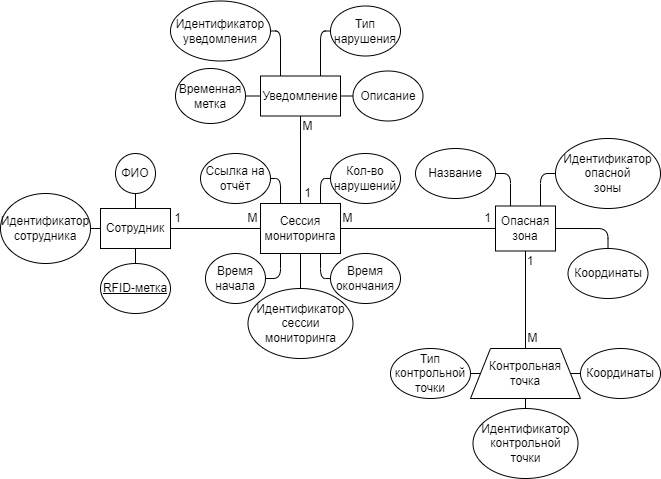

The diagram above was exported from draw.io. Its source (the exported page's mxGraphModel, read from the mxfile embedded in the PNG):
<mxGraphModel dx="1153" dy="651" grid="1" gridSize="10" guides="1" tooltips="1" connect="1" arrows="1" fold="1" page="1" pageScale="1" pageWidth="850" pageHeight="1100" math="0" shadow="0">
  <root>
    <mxCell id="0" />
    <mxCell id="1" parent="0" />
    <mxCell id="80" style="edgeStyle=none;html=1;exitX=1;exitY=0.5;exitDx=0;exitDy=0;entryX=0;entryY=0.5;entryDx=0;entryDy=0;endArrow=none;endFill=0;" edge="1" parent="1" source="72" target="79">
      <mxGeometry relative="1" as="geometry" />
    </mxCell>
    <mxCell id="72" value="Сотрудник" style="rounded=0;whiteSpace=wrap;html=1;" vertex="1" parent="1">
      <mxGeometry x="120" y="520" width="70" height="40" as="geometry" />
    </mxCell>
    <mxCell id="77" style="edgeStyle=none;html=1;exitX=1;exitY=0.5;exitDx=0;exitDy=0;entryX=0;entryY=0.5;entryDx=0;entryDy=0;endArrow=none;endFill=0;" edge="1" parent="1" source="73" target="72">
      <mxGeometry relative="1" as="geometry" />
    </mxCell>
    <mxCell id="73" value="Идентификатор&lt;div&gt;сотрудника&lt;/div&gt;" style="ellipse;whiteSpace=wrap;html=1;" vertex="1" parent="1">
      <mxGeometry x="20" y="505" width="90" height="70" as="geometry" />
    </mxCell>
    <mxCell id="78" style="edgeStyle=none;html=1;exitX=0.5;exitY=1;exitDx=0;exitDy=0;entryX=0.5;entryY=0;entryDx=0;entryDy=0;endArrow=none;endFill=0;" edge="1" parent="1" source="74" target="72">
      <mxGeometry relative="1" as="geometry" />
    </mxCell>
    <mxCell id="74" value="ФИО" style="ellipse;whiteSpace=wrap;html=1;" vertex="1" parent="1">
      <mxGeometry x="135" y="465" width="40" height="40" as="geometry" />
    </mxCell>
    <mxCell id="76" style="edgeStyle=none;html=1;exitX=0.5;exitY=0;exitDx=0;exitDy=0;entryX=0.5;entryY=1;entryDx=0;entryDy=0;endArrow=none;endFill=0;" edge="1" parent="1" source="75" target="72">
      <mxGeometry relative="1" as="geometry" />
    </mxCell>
    <mxCell id="75" value="&lt;u&gt;RFID-метка&lt;/u&gt;" style="ellipse;whiteSpace=wrap;html=1;" vertex="1" parent="1">
      <mxGeometry x="120" y="575" width="70" height="50" as="geometry" />
    </mxCell>
    <mxCell id="83" style="edgeStyle=none;html=1;exitX=1;exitY=0.5;exitDx=0;exitDy=0;entryX=0;entryY=0.5;entryDx=0;entryDy=0;endArrow=none;endFill=0;" edge="1" parent="1" source="79" target="81">
      <mxGeometry relative="1" as="geometry" />
    </mxCell>
    <mxCell id="79" value="Сессия&lt;div&gt;мониторинга&lt;/div&gt;" style="rounded=0;whiteSpace=wrap;html=1;" vertex="1" parent="1">
      <mxGeometry x="280" y="515" width="80" height="50" as="geometry" />
    </mxCell>
    <mxCell id="84" style="edgeStyle=none;html=1;exitX=0.5;exitY=1;exitDx=0;exitDy=0;entryX=0.5;entryY=0;entryDx=0;entryDy=0;endArrow=none;endFill=0;" edge="1" parent="1" source="81" target="82">
      <mxGeometry relative="1" as="geometry" />
    </mxCell>
    <mxCell id="81" value="Опасная&lt;div&gt;зона&lt;/div&gt;" style="rounded=0;whiteSpace=wrap;html=1;" vertex="1" parent="1">
      <mxGeometry x="515" y="517.5" width="60" height="45" as="geometry" />
    </mxCell>
    <mxCell id="82" value="Контрольная&lt;div&gt;точка&lt;/div&gt;" style="shape=trapezoid;perimeter=trapezoidPerimeter;whiteSpace=wrap;html=1;fixedSize=1;" vertex="1" parent="1">
      <mxGeometry x="490" y="660" width="110" height="50" as="geometry" />
    </mxCell>
    <mxCell id="86" style="edgeStyle=none;html=1;exitX=0.5;exitY=1;exitDx=0;exitDy=0;entryX=0.5;entryY=0;entryDx=0;entryDy=0;endArrow=none;endFill=0;" edge="1" parent="1" source="85" target="79">
      <mxGeometry relative="1" as="geometry" />
    </mxCell>
    <mxCell id="85" value="Уведомление" style="rounded=0;whiteSpace=wrap;html=1;" vertex="1" parent="1">
      <mxGeometry x="280" y="387.5" width="80" height="40" as="geometry" />
    </mxCell>
    <mxCell id="92" style="edgeStyle=orthogonalEdgeStyle;html=1;exitX=1;exitY=0.5;exitDx=0;exitDy=0;entryX=0.25;entryY=0;entryDx=0;entryDy=0;endArrow=none;endFill=0;" edge="1" parent="1" source="87" target="85">
      <mxGeometry relative="1" as="geometry" />
    </mxCell>
    <mxCell id="87" value="&lt;span style=&quot;color: rgb(0, 0, 0);&quot;&gt;Идентификатор&lt;/span&gt;&lt;div&gt;уведомления&lt;/div&gt;" style="ellipse;whiteSpace=wrap;html=1;" vertex="1" parent="1">
      <mxGeometry x="190" y="312.5" width="100" height="60" as="geometry" />
    </mxCell>
    <mxCell id="94" style="edgeStyle=none;html=1;exitX=1;exitY=0.5;exitDx=0;exitDy=0;entryX=0;entryY=0.5;entryDx=0;entryDy=0;endArrow=none;endFill=0;" edge="1" parent="1" source="88" target="85">
      <mxGeometry relative="1" as="geometry" />
    </mxCell>
    <mxCell id="88" value="Временная&lt;div&gt;метка&lt;/div&gt;" style="ellipse;whiteSpace=wrap;html=1;" vertex="1" parent="1">
      <mxGeometry x="195" y="380" width="70" height="55" as="geometry" />
    </mxCell>
    <mxCell id="93" style="edgeStyle=orthogonalEdgeStyle;html=1;entryX=0.75;entryY=0;entryDx=0;entryDy=0;exitX=0;exitY=0.5;exitDx=0;exitDy=0;endArrow=none;endFill=0;" edge="1" parent="1" source="89" target="85">
      <mxGeometry relative="1" as="geometry" />
    </mxCell>
    <mxCell id="89" value="Тип&lt;div&gt;нарушения&lt;/div&gt;" style="ellipse;whiteSpace=wrap;html=1;" vertex="1" parent="1">
      <mxGeometry x="350" y="317.5" width="70" height="50" as="geometry" />
    </mxCell>
    <mxCell id="95" style="edgeStyle=none;html=1;exitX=0;exitY=0.5;exitDx=0;exitDy=0;entryX=1;entryY=0.5;entryDx=0;entryDy=0;endArrow=none;endFill=0;" edge="1" parent="1" source="90" target="85">
      <mxGeometry relative="1" as="geometry" />
    </mxCell>
    <mxCell id="90" value="Описание" style="ellipse;whiteSpace=wrap;html=1;" vertex="1" parent="1">
      <mxGeometry x="372.5" y="382.5" width="70" height="50" as="geometry" />
    </mxCell>
    <mxCell id="99" style="edgeStyle=none;html=1;exitX=0.5;exitY=0;exitDx=0;exitDy=0;entryX=0.5;entryY=1;entryDx=0;entryDy=0;endArrow=none;endFill=0;" edge="1" parent="1" source="96" target="82">
      <mxGeometry relative="1" as="geometry" />
    </mxCell>
    <mxCell id="96" value="&lt;span style=&quot;color: rgb(0, 0, 0);&quot;&gt;Идентификатор&lt;/span&gt;&lt;div&gt;контрольной&lt;/div&gt;&lt;div&gt;точки&lt;/div&gt;" style="ellipse;whiteSpace=wrap;html=1;" vertex="1" parent="1">
      <mxGeometry x="492.5" y="720" width="105" height="70" as="geometry" />
    </mxCell>
    <mxCell id="100" style="edgeStyle=none;html=1;entryX=1;entryY=0.5;entryDx=0;entryDy=0;endArrow=none;endFill=0;" edge="1" parent="1" source="97" target="82">
      <mxGeometry relative="1" as="geometry" />
    </mxCell>
    <mxCell id="97" value="Координаты" style="ellipse;whiteSpace=wrap;html=1;" vertex="1" parent="1">
      <mxGeometry x="600" y="660" width="80" height="50" as="geometry" />
    </mxCell>
    <mxCell id="101" style="edgeStyle=none;html=1;exitX=1;exitY=0.5;exitDx=0;exitDy=0;entryX=0;entryY=0.5;entryDx=0;entryDy=0;endArrow=none;endFill=0;" edge="1" parent="1" source="98" target="82">
      <mxGeometry relative="1" as="geometry" />
    </mxCell>
    <mxCell id="98" value="Тип&lt;div&gt;контрольной&lt;/div&gt;&lt;div&gt;точки&lt;/div&gt;" style="ellipse;whiteSpace=wrap;html=1;" vertex="1" parent="1">
      <mxGeometry x="410" y="660" width="80" height="50" as="geometry" />
    </mxCell>
    <mxCell id="105" style="edgeStyle=orthogonalEdgeStyle;html=1;entryX=0.75;entryY=0;entryDx=0;entryDy=0;exitX=0;exitY=0.5;exitDx=0;exitDy=0;endArrow=none;endFill=0;" edge="1" parent="1" source="102" target="81">
      <mxGeometry relative="1" as="geometry" />
    </mxCell>
    <mxCell id="102" value="&lt;span style=&quot;color: rgb(0, 0, 0);&quot;&gt;Идентификатор&lt;/span&gt;&lt;div&gt;опасной&lt;/div&gt;&lt;div&gt;зоны&lt;/div&gt;" style="ellipse;whiteSpace=wrap;html=1;" vertex="1" parent="1">
      <mxGeometry x="575" y="450" width="105" height="70" as="geometry" />
    </mxCell>
    <mxCell id="107" style="edgeStyle=orthogonalEdgeStyle;html=1;entryX=1;entryY=0.5;entryDx=0;entryDy=0;exitX=0.5;exitY=0;exitDx=0;exitDy=0;endArrow=none;endFill=0;" edge="1" parent="1" source="103" target="81">
      <mxGeometry relative="1" as="geometry" />
    </mxCell>
    <mxCell id="103" value="Координаты" style="ellipse;whiteSpace=wrap;html=1;" vertex="1" parent="1">
      <mxGeometry x="587.5" y="560" width="80" height="50" as="geometry" />
    </mxCell>
    <mxCell id="106" style="edgeStyle=orthogonalEdgeStyle;html=1;entryX=0.25;entryY=0;entryDx=0;entryDy=0;exitX=1;exitY=0.5;exitDx=0;exitDy=0;endArrow=none;endFill=0;" edge="1" parent="1" source="104" target="81">
      <mxGeometry relative="1" as="geometry" />
    </mxCell>
    <mxCell id="104" value="Название" style="ellipse;whiteSpace=wrap;html=1;" vertex="1" parent="1">
      <mxGeometry x="435" y="460" width="80" height="50" as="geometry" />
    </mxCell>
    <mxCell id="116" style="edgeStyle=none;html=1;exitX=0.5;exitY=0;exitDx=0;exitDy=0;entryX=0.5;entryY=1;entryDx=0;entryDy=0;endArrow=none;endFill=0;" edge="1" parent="1" source="108" target="79">
      <mxGeometry relative="1" as="geometry" />
    </mxCell>
    <mxCell id="108" value="&lt;span style=&quot;color: rgb(0, 0, 0);&quot;&gt;Идентификатор&lt;/span&gt;&lt;div&gt;сессии&lt;/div&gt;&lt;div&gt;мониторинга&lt;/div&gt;" style="ellipse;whiteSpace=wrap;html=1;" vertex="1" parent="1">
      <mxGeometry x="267.5" y="600" width="105" height="70" as="geometry" />
    </mxCell>
    <mxCell id="115" style="edgeStyle=orthogonalEdgeStyle;html=1;entryX=0.25;entryY=1;entryDx=0;entryDy=0;exitX=1;exitY=0.5;exitDx=0;exitDy=0;endArrow=none;endFill=0;" edge="1" parent="1" source="109" target="79">
      <mxGeometry relative="1" as="geometry" />
    </mxCell>
    <mxCell id="109" value="Время&lt;div&gt;начала&lt;/div&gt;" style="ellipse;whiteSpace=wrap;html=1;" vertex="1" parent="1">
      <mxGeometry x="225" y="565" width="60" height="50" as="geometry" />
    </mxCell>
    <mxCell id="117" style="edgeStyle=orthogonalEdgeStyle;html=1;entryX=0.75;entryY=1;entryDx=0;entryDy=0;exitX=0;exitY=0.5;exitDx=0;exitDy=0;endArrow=none;endFill=0;" edge="1" parent="1" source="110" target="79">
      <mxGeometry relative="1" as="geometry" />
    </mxCell>
    <mxCell id="110" value="Время&lt;div&gt;окончания&lt;/div&gt;" style="ellipse;whiteSpace=wrap;html=1;" vertex="1" parent="1">
      <mxGeometry x="350" y="565" width="70" height="50" as="geometry" />
    </mxCell>
    <mxCell id="114" style="edgeStyle=orthogonalEdgeStyle;html=1;entryX=0.75;entryY=0;entryDx=0;entryDy=0;exitX=0;exitY=0.5;exitDx=0;exitDy=0;endArrow=none;endFill=0;" edge="1" parent="1" source="111" target="79">
      <mxGeometry relative="1" as="geometry" />
    </mxCell>
    <mxCell id="111" value="Кол-во&lt;div&gt;нарушений&lt;/div&gt;" style="ellipse;whiteSpace=wrap;html=1;" vertex="1" parent="1">
      <mxGeometry x="350" y="465" width="70" height="50" as="geometry" />
    </mxCell>
    <mxCell id="113" style="edgeStyle=orthogonalEdgeStyle;html=1;entryX=0.25;entryY=0;entryDx=0;entryDy=0;exitX=1;exitY=0.5;exitDx=0;exitDy=0;endArrow=none;endFill=0;" edge="1" parent="1" source="112" target="79">
      <mxGeometry relative="1" as="geometry" />
    </mxCell>
    <mxCell id="112" value="Ссылка на&lt;div&gt;отчёт&lt;/div&gt;" style="ellipse;whiteSpace=wrap;html=1;" vertex="1" parent="1">
      <mxGeometry x="220" y="465" width="70" height="50" as="geometry" />
    </mxCell>
    <mxCell id="120" value="1" style="text;html=1;align=center;verticalAlign=middle;whiteSpace=wrap;rounded=0;" vertex="1" parent="1">
      <mxGeometry x="190" y="520" width="15" height="20" as="geometry" />
    </mxCell>
    <mxCell id="121" value="М" style="text;html=1;align=center;verticalAlign=middle;whiteSpace=wrap;rounded=0;" vertex="1" parent="1">
      <mxGeometry x="265" y="520" width="15" height="20" as="geometry" />
    </mxCell>
    <mxCell id="122" value="М" style="text;html=1;align=center;verticalAlign=middle;whiteSpace=wrap;rounded=0;" vertex="1" parent="1">
      <mxGeometry x="360" y="520" width="15" height="20" as="geometry" />
    </mxCell>
    <mxCell id="123" value="1" style="text;html=1;align=center;verticalAlign=middle;whiteSpace=wrap;rounded=0;" vertex="1" parent="1">
      <mxGeometry x="500" y="520" width="15" height="20" as="geometry" />
    </mxCell>
    <mxCell id="124" value="1" style="text;html=1;align=center;verticalAlign=middle;whiteSpace=wrap;rounded=0;" vertex="1" parent="1">
      <mxGeometry x="540" y="562.5" width="20" height="20" as="geometry" />
    </mxCell>
    <mxCell id="125" value="М" style="text;html=1;align=center;verticalAlign=middle;whiteSpace=wrap;rounded=0;" vertex="1" parent="1">
      <mxGeometry x="545" y="640" width="15" height="20" as="geometry" />
    </mxCell>
    <mxCell id="126" value="1" style="text;html=1;align=center;verticalAlign=middle;whiteSpace=wrap;rounded=0;" vertex="1" parent="1">
      <mxGeometry x="320" y="495" width="15" height="20" as="geometry" />
    </mxCell>
    <mxCell id="127" value="М" style="text;html=1;align=center;verticalAlign=middle;whiteSpace=wrap;rounded=0;" vertex="1" parent="1">
      <mxGeometry x="320" y="427.5" width="15" height="20" as="geometry" />
    </mxCell>
  </root>
</mxGraphModel>